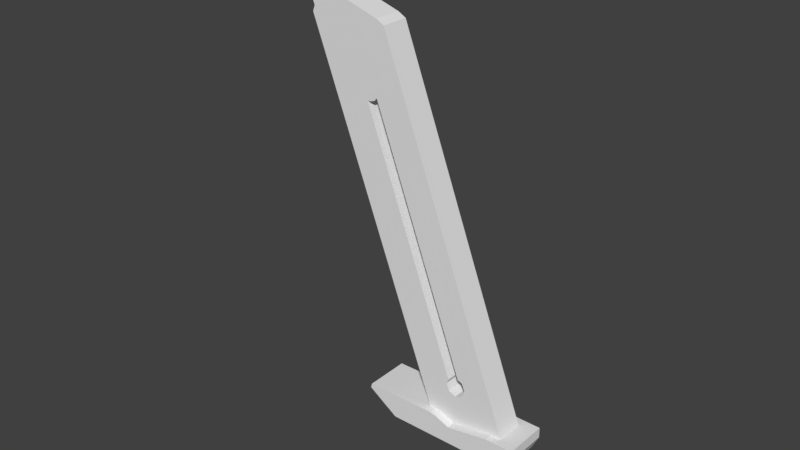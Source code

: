 # Source: 22LRMag.blend  (saved by Blender 2.79.0; exported with 4.5.12 LTS)
import bpy
from mathutils import Matrix  # noqa: F401  (used for matrix-valued properties, if any)

bpy.ops.wm.read_factory_settings(use_empty=True)
scene = bpy.context.scene
scene.name = 'Scene'

# ---- collections
col_collection_1 = bpy.data.collections.new('Collection 1'); scene.collection.children.link(col_collection_1)

# ---- world
world_world = bpy.data.worlds.new('World'); scene.world = world_world
world_world.color = (0.05088, 0.05088, 0.05088)
world_world.use_sun_shadow = False
world_world.sun_shadow_jitter_overblur = 0.0
world_world.cycles.sampling_method = 'MANUAL'

# ---- meshes
me_cube = bpy.data.meshes.new('Cube')
me_cube.from_pydata([(-0.4472, -0.6942, 0.08722), (-0.467, -0.6942, 2.015), (-0.4472, 0.6942, 0.08722), (-0.467, 0.6942, 2.015), (1.554, -0.6942, -0.05206), (1.55, -0.6942, 1.889), (1.554, 0.6942, -0.05206), (1.55, 0.6942, 1.889), (-0.3604, -0.6942, 2.038), (-0.3604, 0.6942, 2.038), (1.391, -0.6942, 1.923), (1.391, 0.6942, 1.923), (-0.3654, -0.6942, 2.137), (-0.3654, 0.6942, 2.137), (-0.1709, -0.6942, 2.149), (-0.1709, 0.6942, 2.149), (-1.578, -1.105, 0.1099), (-1.341, -1.105, 0.2255), (-1.578, 1.105, 0.1099), (-1.341, 1.105, 0.2255), (1.994, -1.105, -0.00671), (1.994, 1.105, -0.00671), (-2.143, -1.105, 0.2556), (-2.143, 1.105, 0.2556), (-2.076, -1.105, 0.274), (-2.076, 1.105, 0.274), (1.578, -1.105, -0.1099), (1.895, -1.105, -0.05501), (1.895, 1.105, -0.05501), (1.578, 1.105, -0.1099), (1.298, 1.105, 0.04174), (1.298, -1.105, 0.04174), (0.1735, -1.105, 0.08163), (0.1735, 1.105, 0.08163), (-0.1351, -1.105, 0.1342), (-0.2803, -1.105, 0.1516), (-0.2803, 1.105, 0.1516), (-0.1351, 1.105, 0.1342), (0.7264, -0.6942, 0.3041), (0.4234, -0.6942, 0.3024), (0.3296, -0.6942, 0.284), (0.336, -0.6942, 0.2461), (0.486, -0.6942, 0.2202), (0.6917, -0.6942, 0.2214), (0.8326, -0.6942, 0.249), (0.8262, -0.6942, 0.2869), (0.4258, -0.6942, 1.602), (0.517, -0.6942, 1.595), (0.6439, -0.6942, 1.595), (0.7275, -0.6942, 1.604), (0.7264, 0.6942, 0.3041), (0.4234, 0.6942, 0.3024), (0.3296, 0.6942, 0.284), (0.336, 0.6942, 0.2461), (0.486, 0.6942, 0.2202), (0.6917, 0.6942, 0.2214), (0.8326, 0.6942, 0.249), (0.8262, 0.6942, 0.2869), (0.7275, 0.6942, 1.604), (0.4258, 0.6942, 1.602), (0.517, 0.6942, 1.595), (0.6439, 0.6942, 1.595)], [], [(0, 1, 3, 2), (6, 7, 5, 4), (5, 7, 11, 10), (23, 22, 24, 25), (3, 1, 8, 9), (1, 5, 10, 8), (7, 3, 9, 11), (9, 8, 12, 13), (13, 12, 14, 15), (10, 14, 12, 8), (9, 13, 15, 11), (11, 15, 14, 10), (33, 37, 34, 32), (28, 21, 20, 27), (26, 27, 20, 31, 32, 34, 35, 17, 16), (22, 16, 17, 24), (23, 18, 16, 22), (19, 25, 24, 17), (26, 29, 28, 27), (18, 29, 26, 16), (23, 25, 19, 18), (21, 30, 31, 20), (30, 33, 32, 31), (18, 19, 36, 37, 33, 30, 21, 28, 29), (36, 35, 34, 37), (36, 19, 17, 35), (42, 43, 55, 54), (43, 44, 56, 55), (41, 42, 54, 53), (40, 41, 53, 52), (44, 45, 57, 56), (45, 38, 50, 57), (39, 40, 52, 51), (38, 49, 58, 50), (46, 39, 51, 59), (48, 47, 60, 61), (49, 48, 61, 58), (47, 46, 59, 60), (3, 7, 58, 61, 60, 59), (40, 39, 46, 1, 0, 4, 5, 49, 38, 45, 44, 43, 42, 41), (1, 46, 47, 48, 49, 5), (54, 55, 56, 57, 50, 58, 7, 6, 2, 3, 59, 51, 52, 53)])
_uv = me_cube.uv_layers.new(name='UVMap')
_uv.uv.foreach_set('vector', [0.6106, 0.5582, 0.6106, 0.2801, 0.8025, 0.2801, 0.8025, 0.5582, 0.8025, 0.0, 0.8025, 0.2801, 0.6106, 0.2801, 0.6106, 1.292e-08, 0.1918, 0.8758, 2.471e-08, 0.8758, 4.942e-08, 0.8527, 0.1918, 0.8527, 0.0, 1.033e-07, 0.3053, 0.0, 0.3053, 0.00956, 0.0, 0.00956, 0.8627, 0.7963, 0.8627, 0.5957, 0.8774, 0.5957, 0.8774, 0.7963, 0.584, 0.8949, 0.8627, 0.8762, 0.8407, 0.8812, 0.5988, 0.8982, 0.584, 0.6338, 0.3053, 0.6151, 0.3201, 0.6118, 0.562, 0.6288, 0.8774, 0.7963, 0.8774, 0.5957, 0.8911, 0.5957, 0.8911, 0.7963, 0.0, 0.5983, 0.1918, 0.5983, 0.1918, 0.6264, 1.647e-08, 0.6264, 0.8407, 0.8812, 0.625, 0.9142, 0.5981, 0.9125, 0.5988, 0.8982, 0.3201, 0.6118, 0.3194, 0.5974, 0.3463, 0.5957, 0.562, 0.6288, 4.942e-08, 0.8527, 1.647e-08, 0.6264, 0.1918, 0.6264, 0.1918, 0.8527, 9.883e-08, 0.3351, 8.236e-08, 0.2904, 0.3053, 0.2904, 0.3053, 0.3351, 0.3053, 0.01459, 0.3053, 0.0, 0.6106, 1.722e-08, 0.6106, 0.01459, 0.9636, 0.46, 0.9742, 0.415, 0.9818, 0.4012, 0.9818, 0.502, 0.9765, 0.6644, 0.9808, 0.7094, 0.9818, 0.7305, 0.9818, 0.8841, 0.9636, 0.9172, 0.9782, 1.0, 0.9636, 0.9172, 0.9818, 0.8841, 0.9814, 0.9906, 0.3053, 0.5957, 0.3053, 0.515, 0.6106, 0.515, 0.6106, 0.5957, 1.647e-08, 0.1159, 0.0, 0.00956, 0.3053, 0.00956, 0.3053, 0.1159, 0.6106, 0.06056, 0.3053, 0.06056, 0.3053, 0.01459, 0.6106, 0.01459, 0.3053, 0.515, 0.3053, 0.06056, 0.6106, 0.06056, 0.6106, 0.515, 0.9853, 0.5988, 0.9822, 0.5894, 0.9818, 0.4829, 1.0, 0.516, 1.647e-07, 0.5983, 1.153e-07, 0.4977, 0.3053, 0.4977, 0.3053, 0.5983, 1.153e-07, 0.4977, 9.883e-08, 0.3351, 0.3053, 0.3351, 0.3053, 0.4977, 1.0, 0.516, 0.9818, 0.4829, 0.9818, 0.3293, 0.9828, 0.3082, 0.9871, 0.2632, 0.9818, 0.1008, 0.9818, 0.0, 0.9894, 0.01381, 1.0, 0.05885, 4.942e-08, 0.2694, 0.3053, 0.2694, 0.3053, 0.2904, 8.236e-08, 0.2904, 4.942e-08, 0.2694, 1.647e-08, 0.1159, 0.3053, 0.1159, 0.3053, 0.2694, 0.2127, 0.5983, 0.2411, 0.5983, 0.2411, 0.7989, 0.2127, 0.7989, 0.2411, 0.5983, 0.2604, 0.5983, 0.2604, 0.7989, 0.2411, 0.7989, 0.1918, 0.5983, 0.2127, 0.5983, 0.2127, 0.7989, 0.1918, 0.7989, 0.9231, 0.5957, 0.9284, 0.5957, 0.9284, 0.7963, 0.9231, 0.7963, 0.9179, 0.5957, 0.9231, 0.5957, 0.9231, 0.7963, 0.9179, 0.7963, 0.8911, 0.5957, 0.9048, 0.5957, 0.9048, 0.7963, 0.8911, 0.7963, 0.9048, 0.5957, 0.9179, 0.5957, 0.9179, 0.7963, 0.9048, 0.7963, 0.8025, 2.583e-07, 0.9818, 0.0, 0.9818, 0.2006, 0.8025, 0.2006, 0.8025, 0.2006, 0.9818, 0.2006, 0.9818, 0.4012, 0.8025, 0.4012, 0.272, 0.5983, 0.2896, 0.5983, 0.2896, 0.7989, 0.272, 0.7989, 0.2604, 0.5983, 0.272, 0.5983, 0.272, 0.7989, 0.2604, 0.7989, 0.2896, 0.5983, 0.3021, 0.5983, 0.3021, 0.7989, 0.2896, 0.7989, 0.3053, 0.6151, 0.584, 0.6338, 0.4703, 0.6747, 0.4587, 0.676, 0.4412, 0.6759, 0.4286, 0.6749, 0.6936, 0.6446, 0.7066, 0.6472, 0.7073, 0.835, 0.584, 0.8949, 0.5862, 0.6164, 0.8627, 0.5957, 0.8627, 0.8762, 0.749, 0.8352, 0.7485, 0.6474, 0.7622, 0.6449, 0.7631, 0.6394, 0.7436, 0.6355, 0.7152, 0.6354, 0.6945, 0.6391, 0.584, 0.8949, 0.7073, 0.835, 0.7199, 0.834, 0.7374, 0.8339, 0.749, 0.8352, 0.8627, 0.8762, 0.4365, 0.8746, 0.4649, 0.8745, 0.4844, 0.8705, 0.4835, 0.8651, 0.4698, 0.8626, 0.4703, 0.6747, 0.584, 0.6338, 0.584, 0.9142, 0.3075, 0.8936, 0.3053, 0.6151, 0.4286, 0.6749, 0.4279, 0.8627, 0.4149, 0.8653, 0.4158, 0.8708])
me_cube.use_remesh_preserve_volume = False
me_cube.use_remesh_preserve_attributes = False
me_cube.use_mirror_vertex_groups = False
me_cube.update()

# ---- objects
ob_22_45mag = bpy.data.objects.new('22/45Mag', me_cube)

# ---- transforms, parenting, visibility, modifiers, constraints
ob_22_45mag.location = (0.0, 0.0, 0.0)
ob_22_45mag.rotation_euler = (9.284e-09, -0.3615, -5.08e-08)
ob_22_45mag.scale = (0.01216, 0.006608, 0.06606)
ob_22_45mag.lineart.crease_threshold = 0.0

# ---- collection membership
col_collection_1.objects.link(ob_22_45mag)

# ---- scene / render settings (as saved in the file)
scene.frame_start = 1; scene.frame_end = 250; scene.frame_set(33)
scene.render.engine = 'CYCLES'
scene.render.dither_intensity = 0.0
scene.render.use_border = True
scene.cycles.use_denoising = False
scene.cycles.samples = 128
scene.cycles.sampling_pattern = 'TABULATED_SOBOL'
scene.cycles.use_adaptive_sampling = False
scene.cycles.use_light_tree = False
scene.cycles.blur_glossy = 0.0
scene.cycles.sample_clamp_indirect = 0.0
scene.view_settings.view_transform = 'Standard'
bpy.context.view_layer.update()

# ---- added for rendering (the .blend has no active camera and no usable light): camera, sun
cam_auto = bpy.data.cameras.new('AutoCamera')
cam_auto.lens = 50.0
cam_auto.sensor_width = 36.0
cam_auto.clip_end = 1000.0
ob_auto_camera = bpy.data.objects.new('AutoCamera', cam_auto)
scene.collection.objects.link(ob_auto_camera)
ob_auto_camera.location = (0.160374, -0.222054, 0.210721)
ob_auto_camera.rotation_euler = (1.09748, -7.21219e-08, 0.694738)
scene.camera = ob_auto_camera
light_auto_sun = bpy.data.lights.new('AutoSun', 'SUN')
light_auto_sun.energy = 3.0
light_auto_sun.angle = 0.0523599
ob_auto_sun = bpy.data.objects.new('AutoSun', light_auto_sun)
scene.collection.objects.link(ob_auto_sun)
ob_auto_sun.rotation_euler = (0.872665, 0.174533, 0.523599)
bpy.context.view_layer.update()
